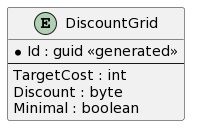

The diagram above was rendered by PlantUML. Its source (embedded in the PNG):
@startuml
entity "DiscountGrid"
{
    *Id : guid <<generated>>
    --
    TargetCost : int
    Discount : byte
    Minimal : boolean
}
@enduml